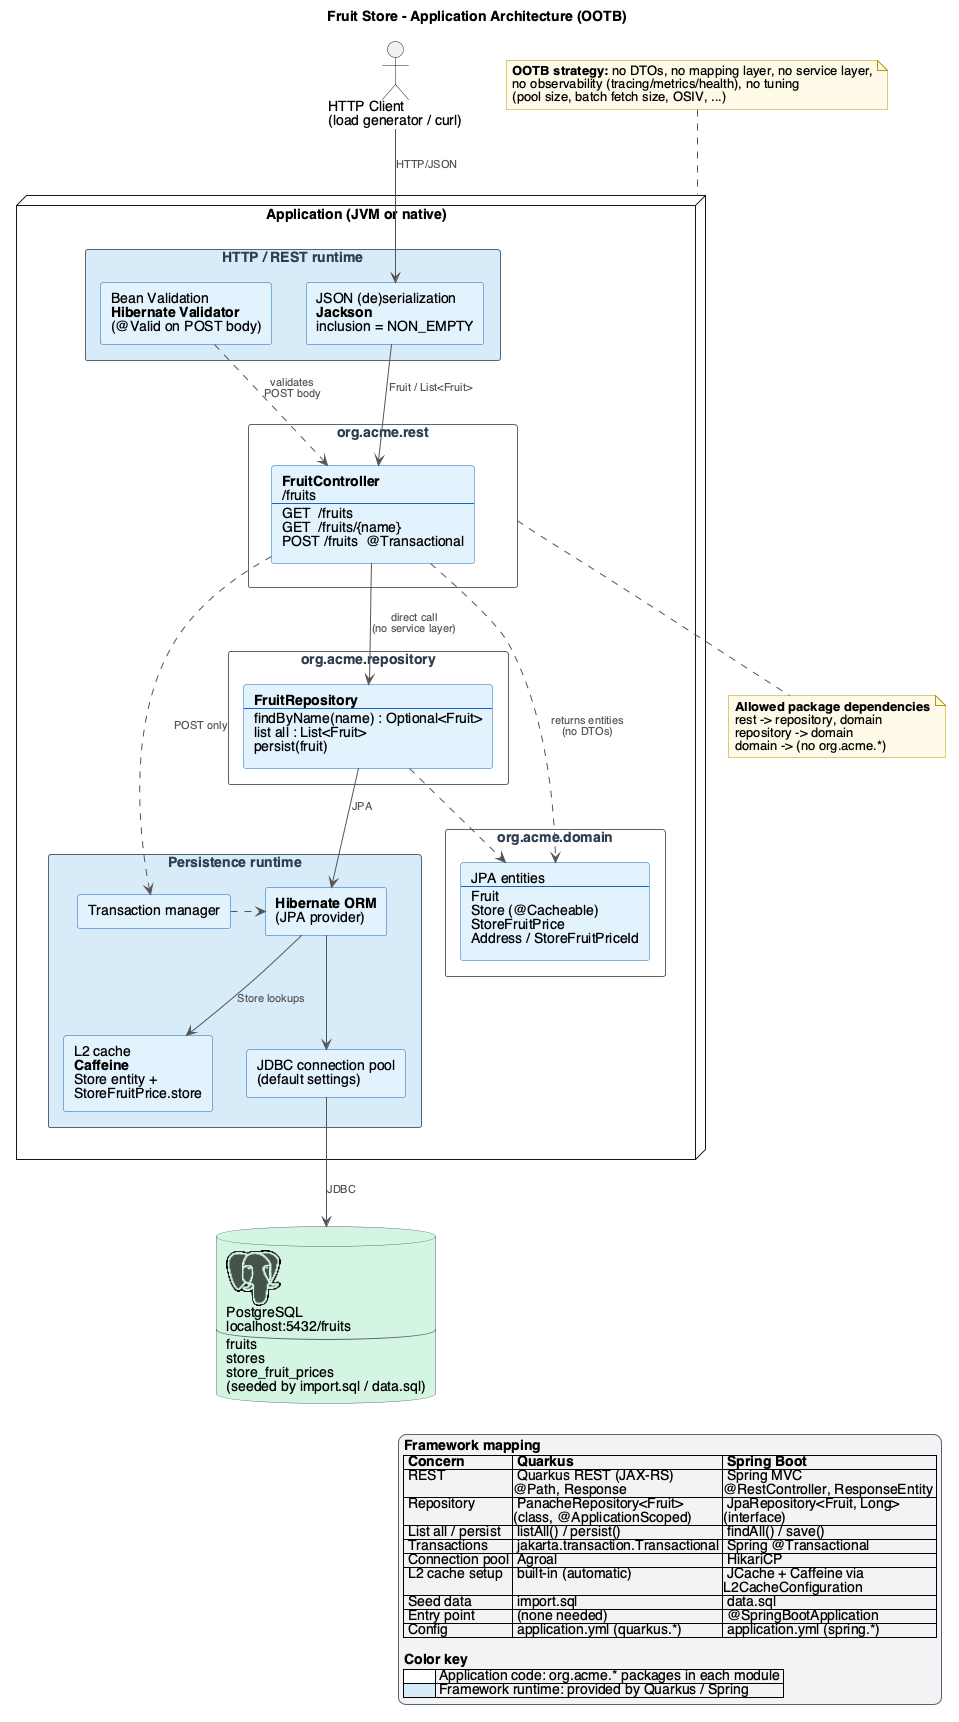

The diagram above was rendered by PlantUML. Its source (embedded in the PNG):
@startuml architecture
' Fruit Store application architecture (OOTB strategy)
' Identical across all modules - only framework idioms differ (see TCK.md sections 4-6, 8, 10)

!include <logos/postgresql>

title Fruit Store - Application Architecture (OOTB)

' Stereotypes only drive the colors (explained in the legend's color key):
'   <<application>> = org.acme.* packages written/copied per module
'   <<framework>>   = runtime provided by Quarkus / Spring
' The optional, framework-specific org.acme.config package (e.g. Spring's
' L2CacheConfiguration / GraalVMConfig) is intentionally omitted.
hide stereotype

skinparam shadowing false
skinparam backgroundColor transparent
skinparam defaultFontName Helvetica
skinparam componentStyle rectangle
skinparam ArrowColor #555555
skinparam ArrowFontColor #555555
skinparam ArrowFontSize 11
skinparam rectangle {
  BorderColor #566573
  FontColor #2C3E50
  BackgroundColor<<application>> #FFFFFF
  BackgroundColor<<framework>> #D6EAF8
}
skinparam component {
  BorderColor #1565C0
  BackgroundColor #E3F2FD
}
skinparam legend {
  BackgroundColor #F2F3F4
  BorderColor #566573
}
skinparam database {
  BorderColor #566573
  BackgroundColor #D5F5E3
}
skinparam note {
  BackgroundColor #FEF9E7
  BorderColor #B7950B
}

actor "HTTP Client\n(load generator / curl)" as client

node "Application (JVM or native)" as app {

  rectangle "HTTP / REST runtime" <<framework>> as http {
    component "JSON (de)serialization\n<b>Jackson</b>\ninclusion = NON_EMPTY" as jackson
    component "Bean Validation\n<b>Hibernate Validator</b>\n(@Valid on POST body)" as validation
  }

  rectangle "org.acme.rest" <<application>> as restPkg {
    component "<b>FruitController</b>\n/fruits\n----\nGET  /fruits\nGET  /fruits/{name}\nPOST /fruits  @Transactional" as controller
  }

  rectangle "org.acme.repository" <<application>> as repoPkg {
    component "<b>FruitRepository</b>\n----\nfindByName(name) : Optional<Fruit>\nlist all : List<Fruit>\npersist(fruit)" as repository
  }

  rectangle "org.acme.domain" <<application>> as domainPkg {
    component "JPA entities\n----\nFruit\nStore (@Cacheable)\nStoreFruitPrice\nAddress / StoreFruitPriceId" as domain
  }


  rectangle "Persistence runtime" <<framework>> as persistence {
    component "<b>Hibernate ORM</b>\n(JPA provider)" as hibernate
    component "L2 cache\n<b>Caffeine</b>\nStore entity +\nStoreFruitPrice.store" as l2cache
    component "JDBC connection pool\n(default settings)" as pool
    component "Transaction manager" as tx
  }
}

database "<$postgresql>\nPostgreSQL\nlocalhost:5432/fruits\n----\nfruits\nstores\nstore_fruit_prices\n(seeded by import.sql / data.sql)" as db

' Request flow
client --> jackson : HTTP/JSON
jackson --> controller : Fruit / List<Fruit>
validation .> controller : validates\nPOST body
controller --> repository : direct call\n(no service layer)
controller ..> domain : returns entities\n(no DTOs)
controller .> tx : POST only
repository ..> domain
repository --> hibernate : JPA
hibernate --> l2cache : Store lookups
hibernate --> pool
tx .> hibernate
pool --> db : JDBC

legend right
  <b>Framework mapping</b>
  |= Concern |= Quarkus |= Spring Boot |
  | REST | Quarkus REST (JAX-RS)\n@Path, Response | Spring MVC\n@RestController, ResponseEntity |
  | Repository | PanacheRepository<Fruit>\n(class, @ApplicationScoped) | JpaRepository<Fruit, Long>\n(interface) |
  | List all / persist | listAll() / persist() | findAll() / save() |
  | Transactions | jakarta.transaction.Transactional | Spring @Transactional |
  | Connection pool | Agroal | HikariCP |
  | L2 cache setup | built-in (automatic) | JCache + Caffeine via\nL2CacheConfiguration |
  | Seed data | import.sql | data.sql |
  | Entry point | (none needed) | @SpringBootApplication |
  | Config | application.yml (quarkus.*) | application.yml (spring.*) |

  <b>Color key</b>
  |<#FFFFFF>        | Application code: org.acme.* packages in each module |
  |<#D6EAF8>        | Framework runtime: provided by Quarkus / Spring |
endlegend

note bottom of restPkg
  <b>Allowed package dependencies</b>
  rest -> repository, domain
  repository -> domain
  domain -> (no org.acme.*)
end note

note top of app
  <b>OOTB strategy:</b> no DTOs, no mapping layer, no service layer,
  no observability (tracing/metrics/health), no tuning
  (pool size, batch fetch size, OSIV, ...)
end note

@enduml